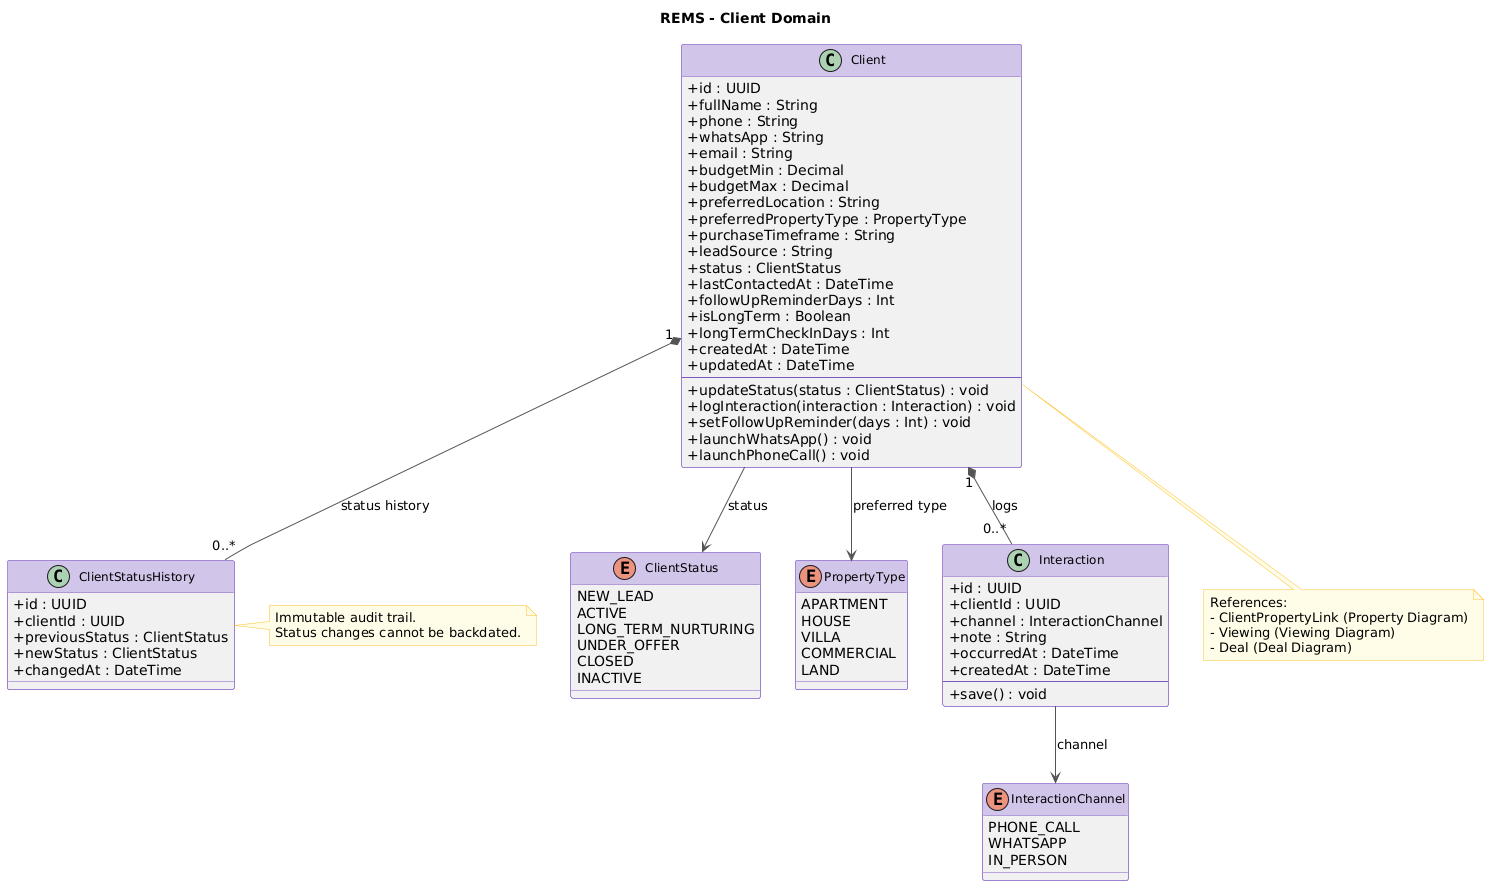

The diagram above was rendered by PlantUML. Its source (embedded in the PNG):
@startuml
skinparam classAttributeIconSize 0
skinparam classFontSize 12
skinparam ArrowColor #555555
skinparam classHeaderBackgroundColor #D1C4E9
skinparam classBorderColor #7E57C2
skinparam packageBackgroundColor #F5F0FF
skinparam packageBorderColor #7E57C2
skinparam noteBackgroundColor #FFFDE7
skinparam noteBorderColor #FBC02D
skinparam linetype polyline

title REMS - Client Domain

' ═══════════════════════════════
' ENUMS
' ═══════════════════════════════

enum ClientStatus {
  NEW_LEAD
  ACTIVE
  LONG_TERM_NURTURING
  UNDER_OFFER
  CLOSED
  INACTIVE
}

enum InteractionChannel {
  PHONE_CALL
  WHATSAPP
  IN_PERSON
}

enum PropertyType {
  APARTMENT
  HOUSE
  VILLA
  COMMERCIAL
  LAND
}

' ═══════════════════════════════
' CLASSES
' ═══════════════════════════════

class Client {
  + id : UUID
  + fullName : String
  + phone : String
  + whatsApp : String
  + email : String
  + budgetMin : Decimal
  + budgetMax : Decimal
  + preferredLocation : String
  + preferredPropertyType : PropertyType
  + purchaseTimeframe : String
  + leadSource : String
  + status : ClientStatus
  + lastContactedAt : DateTime
  + followUpReminderDays : Int
  + isLongTerm : Boolean
  + longTermCheckInDays : Int
  + createdAt : DateTime
  + updatedAt : DateTime
  --
  + updateStatus(status : ClientStatus) : void
  + logInteraction(interaction : Interaction) : void
  + setFollowUpReminder(days : Int) : void
  + launchWhatsApp() : void
  + launchPhoneCall() : void
}

class Interaction {
  + id : UUID
  + clientId : UUID
  + channel : InteractionChannel
  + note : String
  + occurredAt : DateTime
  + createdAt : DateTime
  --
  + save() : void
}

class ClientStatusHistory {
  + id : UUID
  + clientId : UUID
  + previousStatus : ClientStatus
  + newStatus : ClientStatus
  + changedAt : DateTime
}

note right of ClientStatusHistory
  Immutable audit trail.
  Status changes cannot be backdated.
end note

' ═══════════════════════════════
' RELATIONSHIPS
' ═══════════════════════════════

Client "1" *-- "0..*" Interaction : logs
Client "1" *-- "0..*" ClientStatusHistory : status history

Client --> ClientStatus : status
Client --> PropertyType : preferred type
Interaction --> InteractionChannel : channel

' ═══════════════════════════════
' CROSS-DIAGRAM REFERENCES
' ═══════════════════════════════

note bottom of Client
  References:
  - ClientPropertyLink (Property Diagram)
  - Viewing (Viewing Diagram)
  - Deal (Deal Diagram)
end note
@enduml